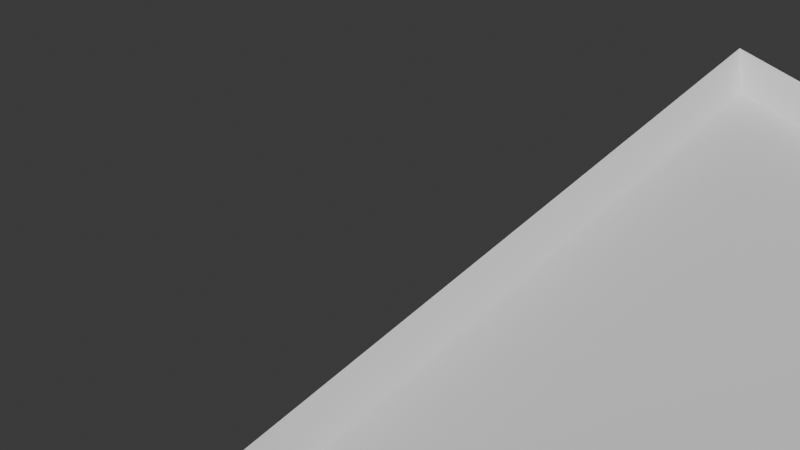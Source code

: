 # Source: yberpunk1.blend  (saved by Blender 4.0.36; exported with 4.5.12 LTS)
import bpy
from mathutils import Matrix  # noqa: F401  (used for matrix-valued properties, if any)

bpy.ops.wm.read_factory_settings(use_empty=True)
scene = bpy.context.scene
scene.name = 'Scene'

# ---- collections
col_collection = bpy.data.collections.new('Collection'); scene.collection.children.link(col_collection)

# ---- world
world_world = bpy.data.worlds.new('World'); scene.world = world_world
world_world.use_nodes = True; world_world.node_tree.nodes.clear()
_N = world_world.node_tree.nodes; _L = world_world.node_tree.links
n0 = _N.new('ShaderNodeOutputWorld'); n0.name = 'World Output'; n0.location = (300, 300)
n1 = _N.new('ShaderNodeBackground'); n1.name = 'Background'; n1.location = (10, 300)
n1.inputs[0].default_value = (0.05088, 0.05088, 0.05088, 1.0)
_L.new(n1.outputs[0], n0.inputs[0])
n0.is_active_output = True
world_world.color = (0.05088, 0.05088, 0.05088)
world_world.use_sun_shadow = False
world_world.sun_shadow_jitter_overblur = 0.0

# ---- cameras
cam_camera_001 = bpy.data.cameras.new('Camera.001')

# ---- meshes
me_plane = bpy.data.meshes.new('Plane')
me_plane.from_pydata([(-1.0, -1.0, 0.0), (1.0, -1.0, 0.0), (-1.0, 1.0, 0.0), (1.0, 1.0, 0.0), (-1.0, -1.0, 0.06302), (1.0, -1.0, 0.06302), (-1.0, 1.0, 0.06302), (1.0, 1.0, 0.06302), (-1.0, 1.138, 1.164e-10), (1.0, 1.138, 1.164e-10), (-1.0, 1.138, 0.06302), (1.0, 1.138, 0.06302)], [], [(0, 2, 3, 1), (4, 5, 7, 6), (7, 3, 9, 11), (0, 1, 5, 4), (1, 3, 7, 5), (2, 0, 4, 6), (9, 8, 10, 11), (6, 7, 11, 10), (3, 2, 8, 9), (2, 6, 10, 8)])
_uv = me_plane.uv_layers.new(name='UVMap')
_uv.uv.foreach_set('vector', [0.0, 0.0, 0.0, 1.0, 1.0, 1.0, 1.0, 0.0, 0.0, 0.0, 1.0, 0.0, 1.0, 1.0, 0.0, 1.0, 1.0, 1.0, 1.0, 1.0, 1.0, 1.0, 1.0, 1.0, 0.0, 0.0, 1.0, 0.0, 1.0, 0.0, 0.0, 0.0, 1.0, 0.0, 1.0, 1.0, 1.0, 1.0, 1.0, 0.0, 0.0, 1.0, 0.0, 0.0, 0.0, 0.0, 0.0, 1.0, 1.0, 1.0, 0.0, 1.0, 0.0, 1.0, 1.0, 1.0, 0.0, 1.0, 1.0, 1.0, 1.0, 1.0, 0.0, 1.0, 1.0, 1.0, 0.0, 1.0, 0.0, 1.0, 1.0, 1.0, 0.0, 1.0, 0.0, 1.0, 0.0, 1.0, 0.0, 1.0])
me_plane.update()
me_cube_001 = bpy.data.meshes.new('Cube.001')
me_cube_001.from_pydata([(-1.0, -1.0, -1.0), (-1.007, -0.986, 0.9431), (-1.183, 3.53, -0.8696), (-1.199, 3.501, 0.9741), (0.9764, -0.4138, -0.9772), (0.9861, -0.417, 0.3754), (0.8172, 3.53, -0.8696), (0.8415, 3.514, 0.9897), (0.8172, 3.513, 2.631), (1.001, -0.9791, 2.566), (-1.05, -0.9933, 2.54), (-1.183, 3.513, 2.631), (-1.43, -1.163, 2.995), (-1.512, 3.8, 3.071), (1.407, -1.356, 2.864), (1.158, 3.775, 2.921), (1.061, 3.822, 2.607), (1.386, -1.357, 2.57), (-1.399, -1.077, 2.633), (-1.577, 3.859, 2.747), (-1.556, -1.111, 3.323), (-1.638, 3.852, 3.399), (1.032, 3.826, 3.249), (1.218, -1.225, 3.384), (1.268, -1.323, 3.211), (1.081, 3.818, 3.268), (-1.532, -1.137, 3.407), (1.366, -1.321, 3.276), (-1.091, 1.261, -0.9349), (-1.102, 1.261, 0.9656), (0.9325, 0.6748, -0.9459), (0.9438, 0.6839, 0.3867), (-1.116, 1.256, 2.585), (0.9091, 1.263, 2.598), (-1.488, 1.387, 2.689), (1.224, 1.229, 2.588), (0.925, 1.274, 0.9807), (1.014, -1.005, 0.9573), (1.0, -1.0, -1.0), (0.9088, 1.261, -0.9349), (0.7736, -0.2706, -0.8198), (0.7808, -0.2731, 0.2271), (0.7415, 0.5166, -0.7971), (0.7505, 0.5237, 0.2353), (0.7783, -0.4216, -0.9756), (0.7344, 0.667, -0.9443), (0.7457, 0.6761, 0.3883), (0.788, -0.4248, 0.377), (0.9085, 2.064, 1.302), (0.8486, 2.76, 1.308), (0.8321, 2.759, 2.307), (0.9006, 2.061, 2.284), (0.9998, -0.2367, 1.28), (0.9351, 0.4718, 1.297), (0.9247, 0.469, 2.274), (0.9926, -0.2301, 2.25), (-0.2912, -0.9845, 1.275), (0.5939, -1.002, 1.285), (0.5888, -0.9806, 2.232), (-0.3076, -0.9955, 2.215), (0.759, 2.05, 1.3), (0.6992, 2.746, 1.306), (0.6826, 2.746, 2.305), (0.7511, 2.048, 2.282), (0.8504, -0.2507, 1.279), (0.7857, 0.4578, 1.296), (0.7752, 0.4549, 2.273), (0.8432, -0.2442, 2.249), (-0.291, -0.8344, 1.274), (0.5941, -0.8524, 1.284), (0.589, -0.8305, 2.231), (-0.3074, -0.8455, 2.214), (-0.1661, -0.8339, 1.403), (0.4664, -0.8514, 1.409), (0.4626, -0.831, 2.102), (-0.1781, -0.8464, 2.089), (0.7458, 2.177, 1.428), (0.7092, 2.619, 1.432), (0.6959, 2.619, 2.174), (0.741, 2.175, 2.159), (0.8373, -0.1234, 1.409), (0.7965, 0.3309, 1.42), (0.7883, 0.3288, 2.141), (0.8325, -0.1184, 2.126)], [(14, 23)], [(28, 29, 3, 2), (2, 3, 7, 6), (31, 5, 47, 46), (38, 37, 1, 0), (8, 11, 19, 16), (32, 10, 18, 34), (10, 9, 17, 18), (33, 8, 16, 35), (7, 3, 11, 8), (50, 51, 63, 62), (29, 1, 10, 32), (56, 57, 69, 68), (17, 35, 16, 15, 14), (15, 13, 12, 14), (19, 34, 18, 12, 13), (18, 17, 14, 12), (16, 19, 13, 15), (15, 13, 21, 22), (13, 12, 20, 21), (15, 14, 24, 25), (12, 14, 27, 26), (55, 52, 64, 67), (3, 29, 32, 11), (9, 33, 35, 17), (11, 32, 34, 19), (6, 7, 36, 39), (0, 1, 29, 28), (5, 31, 36, 37), (4, 5, 37, 38), (31, 30, 39, 36), (42, 43, 41, 40), (5, 4, 44, 47), (4, 30, 45, 44), (30, 31, 46, 45), (42, 40, 44, 45), (41, 43, 46, 47), (40, 41, 47, 44), (43, 42, 45, 46), (36, 7, 49, 48), (7, 8, 50, 49), (8, 33, 51, 50), (33, 36, 48, 51), (37, 36, 53, 52), (36, 33, 54, 53), (33, 9, 55, 54), (9, 37, 52, 55), (1, 37, 57, 56), (37, 9, 58, 57), (9, 10, 59, 58), (10, 1, 56, 59), (72, 73, 74, 75), (76, 77, 78, 79), (80, 81, 82, 83), (53, 54, 66, 65), (59, 56, 68, 71), (48, 49, 61, 60), (54, 55, 67, 66), (57, 58, 70, 69), (51, 48, 60, 63), (52, 53, 65, 64), (58, 59, 71, 70), (49, 50, 62, 61), (68, 69, 73, 72), (69, 70, 74, 73), (70, 71, 75, 74), (71, 68, 72, 75), (60, 61, 77, 76), (61, 62, 78, 77), (62, 63, 79, 78), (63, 60, 76, 79), (64, 65, 81, 80), (65, 66, 82, 81), (66, 67, 83, 82), (67, 64, 80, 83)])
_uv = me_cube_001.uv_layers.new(name='UVMap')
_uv.uv.foreach_set('vector', [0.375, 0.1248, 0.625, 0.1248, 0.625, 0.25, 0.375, 0.25, 0.375, 0.25, 0.625, 0.25, 0.625, 0.5, 0.375, 0.5, 0.5495, 0.6571, 0.5502, 0.7181, 0.5502, 0.7181, 0.5495, 0.6571, 0.375, 0.75, 0.625, 0.75, 0.625, 1.0, 0.375, 1.0, 0.625, 0.5, 0.625, 0.25, 0.625, 0.25, 0.625, 0.5, 0.625, 0.1248, 0.625, 0.0, 0.625, 0.0, 0.625, 0.1248, 0.625, 1.0, 0.625, 0.75, 0.625, 0.75, 0.625, 1.0, 0.625, 0.6252, 0.625, 0.5, 0.625, 0.5, 0.625, 0.6252, 0.625, 0.5, 0.625, 0.25, 0.625, 0.25, 0.625, 0.5, 0.625, 0.5193, 0.625, 0.6059, 0.625, 0.6059, 0.625, 0.5193, 0.625, 0.1248, 0.625, 0.0, 0.625, 0.0, 0.625, 0.1248, 0.625, 0.9594, 0.625, 0.7906, 0.625, 0.7906, 0.625, 0.9594, 0.625, 0.75, 0.625, 0.6252, 0.625, 0.5, 0.625, 0.5, 0.625, 0.75, 0.625, 0.5, 0.875, 0.5, 0.875, 0.75, 0.625, 0.75, 0.625, 0.25, 0.625, 0.1248, 0.625, 0.0, 0.625, 0.0, 0.625, 0.25, 0.625, 1.0, 0.625, 0.75, 0.625, 0.75, 0.625, 1.0, 0.625, 0.5, 0.625, 0.25, 0.625, 0.25, 0.625, 0.5, 0.625, 0.5, 0.875, 0.5, 0.875, 0.5, 0.625, 0.5, 0.875, 0.5, 0.875, 0.75, 0.875, 0.75, 0.875, 0.5, 0.625, 0.5, 0.625, 0.75, 0.625, 0.75, 0.625, 0.5, 0.875, 0.75, 0.625, 0.75, 0.625, 0.75, 0.875, 0.75, 0.625, 0.7308, 0.625, 0.7309, 0.625, 0.7309, 0.625, 0.7308, 0.625, 0.25, 0.625, 0.1248, 0.625, 0.1248, 0.625, 0.25, 0.625, 0.75, 0.625, 0.6252, 0.625, 0.6252, 0.625, 0.75, 0.625, 0.25, 0.625, 0.1248, 0.625, 0.1248, 0.625, 0.25, 0.375, 0.5, 0.625, 0.5, 0.625, 0.6252, 0.375, 0.6252, 0.375, 0.0, 0.625, 0.0, 0.625, 0.1248, 0.375, 0.1248, 0.5502, 0.7181, 0.5495, 0.6571, 0.625, 0.6252, 0.625, 0.75, 0.375, 0.7179, 0.5502, 0.7181, 0.625, 0.75, 0.375, 0.75, 0.5495, 0.6571, 0.375, 0.6573, 0.375, 0.6252, 0.625, 0.6252, 0.3948, 0.6657, 0.5298, 0.6655, 0.5304, 0.7097, 0.3947, 0.7095, 0.5502, 0.7181, 0.375, 0.7179, 0.375, 0.7179, 0.5502, 0.7181, 0.0, 0.0, 0.0, 0.0, 0.0, 0.0, 0.0, 0.0, 0.375, 0.6573, 0.5495, 0.6571, 0.5495, 0.6571, 0.375, 0.6573, 0.3948, 0.6657, 0.3947, 0.7095, 0.375, 0.7179, 0.375, 0.6573, 0.5304, 0.7097, 0.5298, 0.6655, 0.5495, 0.6571, 0.5502, 0.7181, 0.3947, 0.7095, 0.5304, 0.7097, 0.5502, 0.7181, 0.375, 0.7179, 0.5298, 0.6655, 0.3948, 0.6657, 0.375, 0.6573, 0.5495, 0.6571, 0.625, 0.6252, 0.625, 0.5, 0.625, 0.5194, 0.625, 0.6059, 0.625, 0.5, 0.625, 0.5, 0.625, 0.5193, 0.625, 0.5194, 0.625, 0.5, 0.625, 0.6252, 0.625, 0.6059, 0.625, 0.5193, 0.625, 0.6252, 0.625, 0.6252, 0.625, 0.6059, 0.625, 0.6059, 0.625, 0.75, 0.625, 0.6252, 0.625, 0.6443, 0.625, 0.7309, 0.625, 0.6252, 0.625, 0.6252, 0.625, 0.6444, 0.625, 0.6443, 0.625, 0.6252, 0.625, 0.75, 0.625, 0.7308, 0.625, 0.6444, 0.625, 0.75, 0.625, 0.75, 0.625, 0.7309, 0.625, 0.7308, 0.625, 1.0, 0.625, 0.75, 0.625, 0.7906, 0.625, 0.9594, 0.625, 0.75, 0.625, 0.75, 0.625, 0.7903, 0.625, 0.7906, 0.625, 0.75, 0.625, 1.0, 0.625, 0.9597, 0.625, 0.7903, 0.625, 1.0, 0.625, 1.0, 0.625, 0.9594, 0.625, 0.9597, 0.625, 0.9353, 0.625, 0.8147, 0.625, 0.8144, 0.625, 0.9356, 0.625, 0.5901, 0.625, 0.5351, 0.625, 0.535, 0.625, 0.5902, 0.625, 0.7154, 0.625, 0.6598, 0.625, 0.66, 0.625, 0.7152, 0.625, 0.6443, 0.625, 0.6444, 0.625, 0.6444, 0.625, 0.6443, 0.625, 0.9597, 0.625, 0.9594, 0.625, 0.9594, 0.625, 0.9597, 0.625, 0.6059, 0.625, 0.5194, 0.625, 0.5194, 0.625, 0.6059, 0.625, 0.6444, 0.625, 0.7308, 0.625, 0.7308, 0.625, 0.6444, 0.625, 0.7906, 0.625, 0.7903, 0.625, 0.7903, 0.625, 0.7906, 0.625, 0.6059, 0.625, 0.6059, 0.625, 0.6059, 0.625, 0.6059, 0.625, 0.7309, 0.625, 0.6443, 0.625, 0.6443, 0.625, 0.7309, 0.625, 0.7903, 0.625, 0.9597, 0.625, 0.9597, 0.625, 0.7903, 0.625, 0.5194, 0.625, 0.5193, 0.625, 0.5193, 0.625, 0.5194, 0.625, 0.9594, 0.625, 0.7906, 0.625, 0.8147, 0.625, 0.9353, 0.625, 0.7906, 0.625, 0.7903, 0.625, 0.8144, 0.625, 0.8147, 0.625, 0.7903, 0.625, 0.9597, 0.625, 0.9356, 0.625, 0.8144, 0.625, 0.9597, 0.625, 0.9594, 0.625, 0.9353, 0.625, 0.9356, 0.625, 0.6059, 0.625, 0.5194, 0.625, 0.5351, 0.625, 0.5901, 0.625, 0.5194, 0.625, 0.5193, 0.625, 0.535, 0.625, 0.5351, 0.625, 0.5193, 0.625, 0.6059, 0.625, 0.5902, 0.625, 0.535, 0.625, 0.6059, 0.625, 0.6059, 0.625, 0.5901, 0.625, 0.5902, 0.625, 0.7309, 0.625, 0.6443, 0.625, 0.6598, 0.625, 0.7154, 0.625, 0.6443, 0.625, 0.6444, 0.625, 0.66, 0.625, 0.6598, 0.625, 0.6444, 0.625, 0.7308, 0.625, 0.7152, 0.625, 0.66, 0.625, 0.7308, 0.625, 0.7309, 0.625, 0.7154, 0.625, 0.7152])
me_cube_001.update()
me_cube_002 = bpy.data.meshes.new('Cube.002')
me_cube_002.from_pydata([(-1.0, -1.0, -1.0), (-1.0, -1.0, 1.0), (-1.0, 1.0, -1.0), (-1.0, 1.0, 1.0), (1.0, 1.0, -1.0), (1.0, 1.0, 1.0), (0.8438, -0.919, -1.0), (0.6483, -1.0, -1.0), (0.8438, -0.919, 1.0), (0.6483, -1.0, 1.0), (1.0, -0.5753, -1.0), (0.8674, -0.8955, -1.0), (1.0, -0.5753, 1.0), (0.8674, -0.8955, 1.0), (-1.0, -1.0, -0.02497), (-1.0, 1.0, -0.02497), (1.0, 1.0, -0.02497), (0.6483, -1.0, -0.02497), (0.8438, -0.919, -0.02497), (1.0, -0.5753, -0.02497), (0.8674, -0.8955, -0.02497), (-1.0, -1.0, 1.0), (0.8438, -0.919, 1.0), (1.0, -0.5753, 1.0), (-1.0, 1.0, 1.0), (1.0, 1.0, 1.0), (0.6483, -1.0, 1.0), (0.8674, -0.8955, 1.0), (0.7988, 0.9406, 0.03446), (0.6267, -0.7924, 0.03446), (0.732, -0.7516, 0.03446), (0.8025, -0.536, 0.03446), (0.6999, -0.7836, 0.03446), (0.732, -0.7516, 1.0), (0.8025, -0.536, 0.9406), (0.7988, 0.9406, 0.9406), (0.6267, -0.7924, 0.9406), (0.6999, -0.7836, 1.0), (0.7986, 1.0, 1.0), (0.7986, 1.0, -0.02497), (0.5713, -0.8139, 1.0), (0.5713, -0.8139, -0.02497), (0.732, -0.7516, -0.02497), (0.6999, -0.7836, -0.02497), (0.8025, -0.536, -0.02497), (0.732, -0.7516, 0.9406), (0.6999, -0.7836, 0.9406), (0.8025, -0.536, 1.0), (0.7333, 0.9404, 0.03446), (0.603, -0.7314, 0.03446), (0.7868, -0.7158, 0.03446), (0.7383, -0.5233, 0.03446), (0.6635, -0.838, 0.03446), (0.7383, -0.5233, 0.9406), (0.7333, 0.9404, 0.9406), (0.603, -0.7314, 0.9406), (0.7868, -0.7158, 0.9406), (0.6635, -0.838, 0.9406), (-1.0, -1.0, 2.182), (-1.0, 1.0, 2.182), (1.0, 1.0, 2.182), (0.6483, -1.0, 2.182), (0.8438, -0.919, 2.182), (1.0, -0.5753, 2.182), (0.8674, -0.8955, 2.182), (-1.0, -1.0, 2.182), (-1.0, 1.0, 2.182), (1.0, 1.0, 2.182), (0.6483, -1.0, 2.182), (0.8438, -0.919, 2.182), (1.0, -0.5753, 2.182), (0.8674, -0.8955, 2.182), (-1.284, -1.219, 2.343), (-1.284, 1.289, 2.343), (1.224, 1.289, 2.343), (0.6824, -1.287, 2.382), (0.9964, -1.157, 2.382), (1.111, -1.043, 2.382), (1.292, -0.6046, 2.382), (-1.311, -1.311, 2.182), (-1.311, 1.311, 2.182), (1.311, 1.311, 2.182), (0.7342, -1.432, 2.182), (1.088, -1.285, 2.182), (1.432, -0.6612, 2.182), (1.233, -1.14, 2.182), (-1.211, -1.231, 2.57), (1.297, 1.277, 2.57), (0.7552, -1.299, 2.609), (1.069, -1.169, 2.609), (1.183, -1.055, 2.609), (1.365, -0.6163, 2.609), (1.384, 1.3, 2.409)], [], [(21, 1, 3, 24), (24, 3, 5, 25), (64, 63, 70, 71), (2, 4, 10, 11, 6, 7, 0), (58, 61, 68, 65), (59, 58, 65, 66), (62, 64, 71, 69), (61, 62, 69, 68), (26, 9, 1, 21), (17, 7, 6, 18), (61, 9, 8, 62), (25, 5, 12, 23), (23, 12, 13, 27), (63, 60, 67, 70), (18, 6, 11, 20), (20, 19, 44, 43), (10, 19, 20, 11), (4, 16, 19, 10), (22, 26, 40, 33), (7, 17, 14, 0), (2, 15, 16, 4), (0, 14, 15, 2), (9, 26, 22, 8), (8, 22, 27, 13), (18, 20, 43, 42), (25, 23, 47, 38), (17, 26, 21, 14), (15, 24, 25, 16), (14, 21, 24, 15), (45, 36, 55, 56), (35, 34, 53, 54), (30, 32, 52, 50), (29, 30, 50, 49), (27, 22, 33, 37), (16, 25, 38, 39), (19, 16, 39, 44), (23, 27, 37, 47), (26, 17, 41, 40), (17, 18, 42, 41), (35, 28, 39, 38), (29, 36, 40, 41), (32, 30, 42, 43), (31, 32, 43, 44), (28, 31, 44, 39), (30, 29, 41, 42), (36, 45, 33, 40), (45, 46, 37, 33), (46, 34, 47, 37), (34, 35, 38, 47), (56, 50, 52, 57), (55, 49, 50, 56), (51, 53, 57, 52), (48, 54, 53, 51), (32, 31, 51, 52), (28, 35, 54, 48), (46, 45, 56, 57), (31, 28, 48, 51), (36, 29, 49, 55), (34, 46, 57, 53), (12, 63, 64, 13), (60, 59, 66, 67), (1, 9, 61, 58), (12, 5, 60, 63), (3, 1, 58, 59), (5, 3, 59, 60), (13, 64, 62, 8), (68, 69, 83, 82), (70, 67, 81, 84), (67, 66, 80, 81), (71, 70, 84, 85), (65, 68, 82, 79), (66, 65, 79, 80), (69, 71, 85, 83), (74, 73, 72, 75, 76, 77, 78), (85, 77, 76, 83), (81, 80, 73, 74), (80, 79, 72, 73), (84, 81, 74, 78), (79, 82, 75, 72), (84, 78, 77, 85), (75, 82, 83, 76), (74, 81, 92, 87), (76, 77, 90, 89), (77, 78, 91, 90), (72, 75, 88, 86), (75, 76, 89, 88), (78, 74, 87, 91)])
_uv = me_cube_002.uv_layers.new(name='UVMap')
_uv.uv.foreach_set('vector', [0.625, 0.0, 0.625, 0.0, 0.625, 0.25, 0.625, 0.25, 0.625, 0.25, 0.625, 0.25, 0.625, 0.5, 0.625, 0.5, 0.625, 0.7535, 0.625, 0.6969, 0.625, 0.6969, 0.625, 0.7535, 0.125, 0.5, 0.375, 0.5, 0.375, 0.6969, 0.3584, 0.7369, 0.3555, 0.7399, 0.331, 0.75, 0.125, 0.75, 0.625, 1.0, 0.625, 0.794, 0.625, 0.794, 0.625, 1.0, 0.625, 0.25, 0.625, 0.0, 0.625, 0.0, 0.625, 0.25, 0.625, 0.7594, 0.625, 0.7535, 0.625, 0.7535, 0.625, 0.7594, 0.625, 0.794, 0.625, 0.7594, 0.625, 0.7594, 0.625, 0.794, 0.625, 0.794, 0.625, 0.794, 0.625, 1.0, 0.625, 1.0, 0.4969, 0.794, 0.375, 0.794, 0.375, 0.7594, 0.4969, 0.7594, 0.625, 0.794, 0.625, 0.794, 0.625, 0.7594, 0.625, 0.7594, 0.625, 0.5, 0.625, 0.5, 0.625, 0.6969, 0.625, 0.6969, 0.625, 0.6969, 0.625, 0.6969, 0.625, 0.7535, 0.625, 0.7535, 0.625, 0.6969, 0.625, 0.5, 0.625, 0.5, 0.625, 0.6969, 0.4969, 0.7594, 0.375, 0.7594, 0.375, 0.7535, 0.4969, 0.7535, 0.4969, 0.7535, 0.4969, 0.6969, 0.4969, 0.6969, 0.4969, 0.7535, 0.375, 0.6969, 0.4969, 0.6969, 0.4969, 0.7535, 0.375, 0.7535, 0.375, 0.5, 0.4969, 0.5, 0.4969, 0.6969, 0.375, 0.6969, 0.625, 0.7594, 0.625, 0.794, 0.625, 0.794, 0.625, 0.7594, 0.375, 0.794, 0.4969, 0.794, 0.4969, 1.0, 0.375, 1.0, 0.375, 0.25, 0.4969, 0.25, 0.4969, 0.5, 0.375, 0.5, 0.375, 0.0, 0.4969, 0.0, 0.4969, 0.25, 0.375, 0.25, 0.625, 0.794, 0.625, 0.794, 0.625, 0.7594, 0.625, 0.7594, 0.625, 0.7594, 0.625, 0.7594, 0.625, 0.7535, 0.625, 0.7535, 0.4969, 0.7594, 0.4969, 0.7535, 0.4969, 0.7535, 0.4969, 0.7594, 0.625, 0.5, 0.625, 0.6969, 0.625, 0.6969, 0.625, 0.5, 0.4969, 0.794, 0.625, 0.794, 0.625, 1.0, 0.4969, 1.0, 0.4969, 0.25, 0.625, 0.25, 0.625, 0.5, 0.4969, 0.5, 0.4969, 0.0, 0.625, 0.0, 0.625, 0.25, 0.4969, 0.25, 0.6176, 0.7594, 0.6176, 0.782, 0.6176, 0.782, 0.6176, 0.7594, 0.6176, 0.5076, 0.6176, 0.6969, 0.6176, 0.6969, 0.6176, 0.5076, 0.5043, 0.7594, 0.5043, 0.7535, 0.5043, 0.7535, 0.5043, 0.7594, 0.5043, 0.782, 0.5043, 0.7594, 0.5043, 0.7594, 0.5043, 0.782, 0.625, 0.7535, 0.625, 0.7594, 0.625, 0.7594, 0.625, 0.7535, 0.4969, 0.5, 0.625, 0.5, 0.625, 0.5, 0.4969, 0.5, 0.4969, 0.6969, 0.4969, 0.5, 0.4969, 0.5, 0.4969, 0.6969, 0.625, 0.6969, 0.625, 0.7535, 0.625, 0.7535, 0.625, 0.6969, 0.625, 0.794, 0.4969, 0.794, 0.4969, 0.794, 0.625, 0.794, 0.4969, 0.794, 0.4969, 0.7594, 0.4969, 0.7594, 0.4969, 0.794, 0.6176, 0.5076, 0.5043, 0.5076, 0.4969, 0.5, 0.625, 0.5, 0.5043, 0.782, 0.6176, 0.782, 0.625, 0.794, 0.4969, 0.794, 0.5043, 0.7535, 0.5043, 0.7594, 0.4969, 0.7594, 0.4969, 0.7535, 0.5043, 0.6969, 0.5043, 0.7535, 0.4969, 0.7535, 0.4969, 0.6969, 0.5043, 0.5076, 0.5043, 0.6969, 0.4969, 0.6969, 0.4969, 0.5, 0.5043, 0.7594, 0.5043, 0.782, 0.4969, 0.794, 0.4969, 0.7594, 0.6176, 0.782, 0.6176, 0.7594, 0.625, 0.7594, 0.625, 0.794, 0.6176, 0.7594, 0.6176, 0.7535, 0.625, 0.7535, 0.625, 0.7594, 0.6176, 0.7535, 0.6176, 0.6969, 0.625, 0.6969, 0.625, 0.7535, 0.6176, 0.6969, 0.6176, 0.5076, 0.625, 0.5, 0.625, 0.6969, 0.6176, 0.7594, 0.5043, 0.7594, 0.5043, 0.7535, 0.6176, 0.7535, 0.6176, 0.782, 0.5043, 0.782, 0.5043, 0.7594, 0.6176, 0.7594, 0.5043, 0.6969, 0.6176, 0.6969, 0.6176, 0.7535, 0.5043, 0.7535, 0.5043, 0.5076, 0.6176, 0.5076, 0.6176, 0.6969, 0.5043, 0.6969, 0.5043, 0.7535, 0.5043, 0.6969, 0.5043, 0.6969, 0.5043, 0.7535, 0.5043, 0.5076, 0.6176, 0.5076, 0.6176, 0.5076, 0.5043, 0.5076, 0.6176, 0.7535, 0.6176, 0.7594, 0.6176, 0.7594, 0.6176, 0.7535, 0.5043, 0.6969, 0.5043, 0.5076, 0.5043, 0.5076, 0.5043, 0.6969, 0.6176, 0.782, 0.5043, 0.782, 0.5043, 0.782, 0.6176, 0.782, 0.6176, 0.6969, 0.6176, 0.7535, 0.6176, 0.7535, 0.6176, 0.6969, 0.625, 0.6969, 0.625, 0.6969, 0.625, 0.7535, 0.625, 0.7535, 0.625, 0.5, 0.625, 0.25, 0.625, 0.25, 0.625, 0.5, 0.625, 1.0, 0.625, 0.794, 0.625, 0.794, 0.625, 1.0, 0.625, 0.6969, 0.625, 0.5, 0.625, 0.5, 0.625, 0.6969, 0.625, 0.25, 0.625, 0.0, 0.625, 0.0, 0.625, 0.25, 0.625, 0.5, 0.625, 0.25, 0.625, 0.25, 0.625, 0.5, 0.625, 0.7535, 0.625, 0.7535, 0.625, 0.7594, 0.625, 0.7594, 0.625, 0.794, 0.625, 0.7594, 0.625, 0.7594, 0.625, 0.794, 0.625, 0.6969, 0.625, 0.5, 0.625, 0.5, 0.625, 0.6969, 0.625, 0.5, 0.625, 0.25, 0.625, 0.25, 0.625, 0.5, 0.625, 0.7535, 0.625, 0.6969, 0.625, 0.6969, 0.625, 0.7535, 0.625, 1.0, 0.625, 0.794, 0.625, 0.794, 0.625, 1.0, 0.625, 0.25, 0.625, 0.0, 0.625, 0.0, 0.625, 0.25, 0.625, 0.7594, 0.625, 0.7535, 0.625, 0.7535, 0.625, 0.7594, 0.625, 0.5, 0.875, 0.5, 0.875, 0.75, 0.669, 0.75, 0.6445, 0.7399, 0.6416, 0.7369, 0.625, 0.6969, 0.625, 0.7535, 0.625, 0.7535, 0.625, 0.7594, 0.625, 0.7594, 0.625, 0.5, 0.625, 0.25, 0.625, 0.25, 0.625, 0.5, 0.625, 0.25, 0.625, 0.0, 0.625, 0.0, 0.625, 0.25, 0.625, 0.6969, 0.625, 0.5, 0.625, 0.5, 0.625, 0.6969, 0.625, 1.0, 0.625, 0.794, 0.625, 0.794, 0.625, 1.0, 0.625, 0.6969, 0.625, 0.6969, 0.625, 0.7535, 0.625, 0.7535, 0.625, 0.794, 0.625, 0.794, 0.625, 0.7594, 0.625, 0.7594, 0.625, 0.5, 0.625, 0.5, 0.625, 0.5, 0.625, 0.5, 0.6445, 0.7399, 0.6416, 0.7369, 0.6416, 0.7369, 0.6445, 0.7399, 0.6416, 0.7369, 0.625, 0.6969, 0.625, 0.6969, 0.6416, 0.7369, 0.875, 0.75, 0.669, 0.75, 0.669, 0.75, 0.875, 0.75, 0.669, 0.75, 0.6445, 0.7399, 0.6445, 0.7399, 0.669, 0.75, 0.625, 0.6969, 0.625, 0.5, 0.625, 0.5, 0.625, 0.6969])
me_cube_002.update()
me_cube_003 = bpy.data.meshes.new('Cube.003')
me_cube_003.from_pydata([(-0.4752, -0.8553, -0.9846), (-0.4598, -0.8667, 1.021), (-1.0, 1.0, -1.0), (-1.0, 1.0, 1.0), (1.0, -1.0, -1.0), (1.0, -1.0, 1.0), (1.0, 1.0, -1.0), (1.0, 1.0, 1.0), (-3.731, -1.0, -1.0), (-3.731, -1.0, 1.0), (-3.731, 1.0, -1.0), (-3.731, 1.0, 1.0), (-1.0, 1.0, 2.672), (1.0, -1.0, 2.672), (1.0, 1.0, 2.672), (-3.731, -1.0, 2.672), (-3.731, 1.0, 2.672), (-1.0, -1.0, 5.01), (-1.0, 1.0, 5.01), (1.0, -1.0, 5.01), (1.0, 1.0, 5.01), (-3.731, -1.0, 5.01), (-3.731, 1.0, 5.01), (-0.3762, -1.899, 1.325), (0.7276, -2.007, 1.419), (-3.262, -2.038, 1.42), (-0.379, -1.898, 2.466), (0.7276, -2.007, 2.348), (-3.262, -2.038, 2.348), (-0.9024, -2.043, 5.054), (1.098, -2.043, 5.054), (-3.634, -2.043, 5.054), (-3.731, 1.0, 4.674), (-1.0, 1.0, 4.674), (1.0, -1.0, 4.674), (1.0, 1.0, 4.674), (-3.731, -1.0, 4.674), (1.098, -2.043, 4.718), (-0.3776, -1.898, 4.734), (-3.634, -2.043, 4.718), (-1.0, 1.347, 5.01), (1.347, -0.9836, 5.01), (1.246, 1.246, 5.01), (-4.078, -1.016, 5.01), (-3.977, 1.246, 5.01), (-0.9024, -2.39, 5.054), (1.351, -2.281, 5.054), (-3.865, -2.303, 5.054), (-3.977, 1.246, 4.674), (-1.0, 1.347, 4.674), (1.347, -0.984, 4.674), (1.246, 1.246, 4.674), (-4.078, -1.016, 4.674), (1.358, -2.273, 4.718), (-0.9024, -2.39, 4.718), (-3.871, -2.297, 4.718), (-2.379, 1.0, 1.0), (-2.198, -0.9768, 0.9995), (-2.198, -0.9768, -1.001), (-2.379, 1.0, -1.0), (-2.379, 1.0, 2.672), (-2.379, 1.0, 5.01), (-2.379, -1.0, 5.01), (-2.163, -2.022, 1.325), (-2.16, -2.022, 2.466), (-2.281, -2.043, 5.054), (-2.162, -2.022, 4.734), (-2.379, 1.0, 4.674), (-2.503, 1.296, 5.01), (-2.398, -2.346, 5.054), (-2.401, -2.343, 4.718), (-2.503, 1.296, 4.674), (-1.858, -2.001, 3.011), (-0.6807, -1.919, 3.01), (-0.6807, -1.919, 4.455), (-1.858, -2.001, 4.455), (-0.03987, -1.932, 3.007), (0.7598, -2.01, 2.998), (0.7598, -2.01, 4.443), (-0.03987, -1.932, 4.451), (-3.293, -2.038, 2.998), (-2.502, -2.027, 3.007), (-2.502, -2.027, 4.451), (-3.293, -2.038, 4.443), (-1.667, -1.988, 3.202), (-0.8718, -1.933, 3.202), (-0.8718, -1.933, 4.263), (-1.667, -1.988, 4.263), (0.1508, -1.95, 3.196), (0.5692, -1.991, 3.192), (0.5692, -1.991, 4.253), (0.1508, -1.95, 4.257), (-3.102, -2.035, 3.192), (-2.694, -2.03, 3.196), (-2.694, -2.03, 4.258), (-3.102, -2.035, 4.253), (-1.682, -1.781, 3.202), (-0.8861, -1.726, 3.202), (-0.8861, -1.726, 4.263), (-1.682, -1.781, 4.263), (0.171, -1.744, 3.196), (0.5894, -1.785, 3.192), (0.5894, -1.785, 4.253), (0.171, -1.744, 4.257), (-3.105, -1.829, 3.192), (-2.697, -1.823, 3.196), (-2.697, -1.823, 4.258), (-3.105, -1.829, 4.253), (-1.607, -1.776, 3.277), (-0.9608, -1.731, 3.277), (-0.9608, -1.731, 4.188), (-1.607, -1.776, 4.189), (0.2455, -1.752, 3.27), (0.5148, -1.778, 3.268), (0.5148, -1.778, 4.179), (0.2455, -1.752, 4.182), (-3.03, -1.828, 3.268), (-2.771, -1.824, 3.271), (-2.771, -1.824, 4.182), (-3.03, -1.828, 4.179), (1.098, -2.043, 1.044), (-0.3776, -1.898, 1.059), (-2.162, -2.022, 1.06), (1.098, -2.043, 2.716), (-0.3776, -1.898, 2.731), (-2.162, -2.022, 2.732), (-3.634, -2.043, 1.044), (-3.634, -2.043, 2.716), (0.8335, -2.017, 1.312), (-0.3756, -1.899, 1.431), (-2.164, -2.022, 1.431), (0.8335, -2.017, 2.453), (-0.3796, -1.898, 2.359), (-2.16, -2.022, 2.36), (-3.369, -2.039, 1.312), (-3.369, -2.039, 2.453), (0.7315, -1.541, 1.419), (-3.258, -1.572, 1.42), (0.7315, -1.541, 2.348), (-3.258, -1.572, 2.348), (-0.3717, -1.433, 1.431), (-2.16, -1.556, 1.431), (-0.3757, -1.432, 2.359), (-2.156, -1.556, 2.36)], [], [(7, 3, 12, 14), (2, 3, 7, 6), (6, 7, 5, 4), (4, 5, 1, 0), (2, 6, 4, 0), (56, 11, 16, 60), (8, 9, 11, 10), (59, 58, 8, 10), (56, 59, 10, 11), (58, 57, 9, 8), (57, 1, 121, 122), (65, 31, 47, 69), (11, 9, 15, 16), (5, 7, 14, 13), (5, 13, 123, 120), (36, 15, 127, 39), (62, 61, 22, 21), (20, 18, 17, 19), (61, 18, 40, 68), (62, 21, 31, 65), (36, 39, 55, 52), (19, 30, 46, 41), (30, 29, 45, 46), (24, 27, 138, 136), (133, 28, 139, 143), (21, 22, 44, 43), (19, 17, 29, 30), (1, 5, 120, 121), (35, 33, 49, 51), (15, 9, 126, 127), (13, 34, 37, 123), (90, 91, 103, 102), (84, 85, 97, 96), (13, 14, 35, 34), (16, 15, 36, 32), (14, 12, 33, 35), (32, 36, 52, 48), (60, 16, 32, 67), (71, 48, 44, 68), (51, 49, 40, 42), (48, 52, 43, 44), (50, 51, 42, 41), (54, 53, 46, 45), (70, 54, 45, 69), (50, 41, 46, 53), (43, 52, 55, 47), (67, 32, 48, 71), (37, 34, 50, 53), (66, 38, 54, 70), (18, 20, 42, 40), (38, 37, 53, 54), (31, 21, 43, 47), (20, 19, 41, 42), (34, 35, 51, 50), (39, 66, 70, 55), (33, 67, 71, 49), (55, 70, 69, 47), (49, 71, 68, 40), (12, 60, 67, 33), (95, 92, 104, 107), (129, 24, 136, 140), (17, 62, 65, 29), (22, 61, 68, 44), (17, 18, 61, 62), (29, 65, 69, 45), (9, 57, 122, 126), (0, 1, 57, 58), (3, 2, 59, 56), (2, 0, 58, 59), (3, 56, 60, 12), (125, 124, 73, 72), (124, 38, 74, 73), (38, 66, 75, 74), (66, 125, 72, 75), (124, 123, 77, 76), (123, 37, 78, 77), (37, 38, 79, 78), (38, 124, 76, 79), (127, 125, 81, 80), (125, 66, 82, 81), (66, 39, 83, 82), (39, 127, 80, 83), (72, 73, 85, 84), (73, 74, 86, 85), (74, 75, 87, 86), (75, 72, 84, 87), (76, 77, 89, 88), (77, 78, 90, 89), (78, 79, 91, 90), (79, 76, 88, 91), (80, 81, 93, 92), (81, 82, 94, 93), (82, 83, 95, 94), (83, 80, 92, 95), (108, 109, 110, 111), (112, 113, 114, 115), (116, 117, 118, 119), (93, 94, 106, 105), (87, 84, 96, 99), (88, 89, 101, 100), (94, 95, 107, 106), (85, 86, 98, 97), (91, 88, 100, 103), (92, 93, 105, 104), (86, 87, 99, 98), (89, 90, 102, 101), (96, 97, 109, 108), (97, 98, 110, 109), (98, 99, 111, 110), (99, 96, 108, 111), (100, 101, 113, 112), (101, 102, 114, 113), (102, 103, 115, 114), (103, 100, 112, 115), (104, 105, 117, 116), (105, 106, 118, 117), (106, 107, 119, 118), (107, 104, 116, 119), (128, 23, 121, 120), (23, 63, 122, 121), (26, 131, 123, 124), (64, 26, 124, 125), (134, 135, 127, 126), (131, 128, 120, 123), (63, 134, 126, 122), (135, 64, 125, 127), (24, 129, 23, 128), (129, 130, 63, 23), (132, 27, 131, 26), (133, 132, 26, 64), (25, 28, 135, 134), (27, 24, 128, 131), (130, 25, 134, 63), (28, 133, 64, 135), (141, 140, 142, 143), (140, 136, 138, 142), (137, 141, 143, 139), (132, 133, 143, 142), (130, 129, 140, 141), (25, 130, 141, 137), (28, 25, 137, 139), (27, 132, 142, 138)])
_uv = me_cube_003.uv_layers.new(name='UVMap')
_uv.uv.foreach_set('vector', [0.625, 0.5, 0.625, 0.25, 0.625, 0.25, 0.625, 0.5, 0.375, 0.25, 0.625, 0.25, 0.625, 0.5, 0.375, 0.5, 0.375, 0.5, 0.625, 0.5, 0.625, 0.75, 0.375, 0.75, 0.375, 0.75, 0.625, 0.75, 0.625, 1.0, 0.375, 1.0, 0.125, 0.5, 0.375, 0.5, 0.375, 0.75, 0.125, 0.75, 0.625, 0.25, 0.625, 0.25, 0.625, 0.25, 0.625, 0.25, 0.375, 0.0, 0.625, 0.0, 0.625, 0.25, 0.375, 0.25, 0.125, 0.5, 0.125, 0.75, 0.125, 0.75, 0.125, 0.5, 0.625, 0.25, 0.375, 0.25, 0.375, 0.25, 0.625, 0.25, 0.375, 1.0, 0.625, 1.0, 0.625, 1.0, 0.375, 1.0, 0.625, 1.0, 0.625, 1.0, 0.625, 1.0, 0.625, 1.0, 0.875, 0.75, 0.875, 0.75, 0.875, 0.75, 0.875, 0.75, 0.625, 0.25, 0.625, 0.0, 0.625, 0.0, 0.625, 0.25, 0.625, 0.75, 0.625, 0.5, 0.625, 0.5, 0.625, 0.75, 0.625, 0.75, 0.625, 0.75, 0.625, 0.75, 0.625, 0.75, 0.625, 0.0, 0.625, 0.0, 0.625, 0.0, 0.625, 0.0, 0.875, 0.75, 0.875, 0.5, 0.875, 0.5, 0.875, 0.75, 0.625, 0.5, 0.875, 0.5, 0.875, 0.75, 0.625, 0.75, 0.875, 0.5, 0.875, 0.5, 0.875, 0.5, 0.875, 0.5, 0.875, 0.75, 0.875, 0.75, 0.875, 0.75, 0.875, 0.75, 0.625, 0.0, 0.625, 0.0, 0.625, 0.0, 0.625, 0.0, 0.625, 0.75, 0.625, 0.75, 0.625, 0.75, 0.625, 0.75, 0.625, 0.75, 0.875, 0.75, 0.875, 0.75, 0.625, 0.75, 0.625, 0.8127, 0.625, 0.8127, 0.625, 0.8127, 0.625, 0.8127, 0.625, 1.0, 0.625, 1.0, 0.625, 1.0, 0.625, 1.0, 0.875, 0.75, 0.875, 0.5, 0.875, 0.5, 0.875, 0.75, 0.625, 0.75, 0.875, 0.75, 0.875, 0.75, 0.625, 0.75, 0.625, 1.0, 0.625, 0.75, 0.625, 0.75, 0.625, 1.0, 0.625, 0.5, 0.625, 0.25, 0.625, 0.25, 0.625, 0.5, 0.625, 0.0, 0.625, 0.0, 0.625, 0.0, 0.625, 0.0, 0.625, 0.75, 0.625, 0.75, 0.625, 0.75, 0.625, 0.75, 0.625, 0.8462, 0.625, 0.9038, 0.625, 0.9038, 0.625, 0.8462, 0.625, 1.0, 0.625, 1.0, 0.625, 1.0, 0.625, 1.0, 0.625, 0.75, 0.625, 0.5, 0.625, 0.5, 0.625, 0.75, 0.625, 0.25, 0.625, 0.0, 0.625, 0.0, 0.625, 0.25, 0.625, 0.5, 0.625, 0.25, 0.625, 0.25, 0.625, 0.5, 0.625, 0.25, 0.625, 0.0, 0.625, 0.0, 0.625, 0.25, 0.625, 0.25, 0.625, 0.25, 0.625, 0.25, 0.625, 0.25, 0.625, 0.25, 0.625, 0.25, 0.625, 0.25, 0.625, 0.25, 0.625, 0.5, 0.625, 0.25, 0.625, 0.25, 0.625, 0.5, 0.625, 0.25, 0.625, 0.0, 0.625, 0.0, 0.625, 0.25, 0.625, 0.75, 0.625, 0.5, 0.625, 0.5, 0.625, 0.75, 0.625, 1.0, 0.625, 0.75, 0.625, 0.75, 0.625, 1.0, 0.625, 1.0, 0.625, 1.0, 0.625, 1.0, 0.625, 1.0, 0.625, 0.75, 0.625, 0.75, 0.625, 0.75, 0.625, 0.75, 0.625, 0.0, 0.625, 0.0, 0.625, 0.0, 0.625, 0.0, 0.625, 0.25, 0.625, 0.25, 0.625, 0.25, 0.625, 0.25, 0.625, 0.75, 0.625, 0.75, 0.625, 0.75, 0.625, 0.75, 0.625, 1.0, 0.625, 1.0, 0.625, 1.0, 0.625, 1.0, 0.875, 0.5, 0.625, 0.5, 0.625, 0.5, 0.875, 0.5, 0.625, 1.0, 0.625, 0.75, 0.625, 0.75, 0.625, 1.0, 0.875, 0.75, 0.875, 0.75, 0.875, 0.75, 0.875, 0.75, 0.625, 0.5, 0.625, 0.75, 0.625, 0.75, 0.625, 0.5, 0.625, 0.75, 0.625, 0.5, 0.625, 0.5, 0.625, 0.75, 0.625, 1.0, 0.625, 1.0, 0.625, 1.0, 0.625, 1.0, 0.625, 0.25, 0.625, 0.25, 0.625, 0.25, 0.625, 0.25, 0.625, 1.0, 0.625, 1.0, 0.625, 1.0, 0.625, 1.0, 0.625, 0.25, 0.625, 0.25, 0.625, 0.25, 0.625, 0.25, 0.625, 0.25, 0.625, 0.25, 0.625, 0.25, 0.625, 0.25, 0.625, 1.0, 0.625, 1.0, 0.625, 1.0, 0.625, 1.0, 0.625, 1.0, 0.625, 0.8127, 0.625, 0.8127, 0.625, 1.0, 0.875, 0.75, 0.875, 0.75, 0.875, 0.75, 0.875, 0.75, 0.875, 0.5, 0.875, 0.5, 0.875, 0.5, 0.875, 0.5, 0.875, 0.75, 0.875, 0.5, 0.875, 0.5, 0.875, 0.75, 0.875, 0.75, 0.875, 0.75, 0.875, 0.75, 0.875, 0.75, 0.625, 1.0, 0.625, 1.0, 0.625, 1.0, 0.625, 1.0, 0.375, 1.0, 0.625, 1.0, 0.625, 1.0, 0.375, 1.0, 0.625, 0.25, 0.375, 0.25, 0.375, 0.25, 0.625, 0.25, 0.125, 0.5, 0.125, 0.75, 0.125, 0.75, 0.125, 0.5, 0.625, 0.25, 0.625, 0.25, 0.625, 0.25, 0.625, 0.25, 0.625, 1.0, 0.625, 1.0, 0.625, 1.0, 0.625, 1.0, 0.625, 1.0, 0.625, 1.0, 0.625, 1.0, 0.625, 1.0, 0.625, 1.0, 0.625, 1.0, 0.625, 1.0, 0.625, 1.0, 0.625, 1.0, 0.625, 1.0, 0.625, 1.0, 0.625, 1.0, 0.625, 1.0, 0.625, 0.75, 0.625, 0.82, 0.625, 0.93, 0.625, 0.75, 0.625, 0.75, 0.625, 0.82, 0.625, 0.82, 0.625, 0.75, 0.625, 1.0, 0.625, 0.93, 0.625, 0.82, 0.625, 1.0, 0.625, 1.0, 0.625, 0.93, 0.625, 0.93, 0.625, 1.0, 0.625, 1.0, 0.625, 1.0, 0.625, 1.0, 0.625, 1.0, 0.625, 1.0, 0.625, 1.0, 0.625, 1.0, 0.625, 1.0, 0.625, 1.0, 0.625, 1.0, 0.625, 1.0, 0.625, 1.0, 0.625, 1.0, 0.625, 1.0, 0.625, 1.0, 0.625, 1.0, 0.625, 1.0, 0.625, 1.0, 0.625, 1.0, 0.625, 1.0, 0.625, 1.0, 0.625, 1.0, 0.625, 1.0, 0.625, 1.0, 0.625, 1.0, 0.625, 1.0, 0.625, 1.0, 0.625, 1.0, 0.625, 1.0, 0.625, 1.0, 0.625, 1.0, 0.625, 0.93, 0.625, 0.82, 0.625, 0.8462, 0.625, 0.9038, 0.625, 0.82, 0.625, 0.82, 0.625, 0.8462, 0.625, 0.8462, 0.625, 0.82, 0.625, 0.93, 0.625, 0.9038, 0.625, 0.8462, 0.625, 0.93, 0.625, 0.93, 0.625, 0.9038, 0.625, 0.9038, 0.625, 1.0, 0.625, 1.0, 0.625, 1.0, 0.625, 1.0, 0.625, 1.0, 0.625, 1.0, 0.625, 1.0, 0.625, 1.0, 0.625, 1.0, 0.625, 1.0, 0.625, 1.0, 0.625, 1.0, 0.625, 1.0, 0.625, 1.0, 0.625, 1.0, 0.625, 1.0, 0.625, 1.0, 0.625, 1.0, 0.625, 1.0, 0.625, 1.0, 0.625, 0.8935, 0.625, 0.8565, 0.625, 0.8565, 0.625, 0.8935, 0.625, 1.0, 0.625, 1.0, 0.625, 1.0, 0.625, 1.0, 0.625, 1.0, 0.625, 1.0, 0.625, 1.0, 0.625, 1.0, 0.625, 1.0, 0.625, 1.0, 0.625, 1.0, 0.625, 1.0, 0.625, 0.9038, 0.625, 0.8462, 0.625, 0.8462, 0.625, 0.9038, 0.625, 1.0, 0.625, 1.0, 0.625, 1.0, 0.625, 1.0, 0.625, 1.0, 0.625, 1.0, 0.625, 1.0, 0.625, 1.0, 0.625, 0.9038, 0.625, 0.9038, 0.625, 0.9038, 0.625, 0.9038, 0.625, 1.0, 0.625, 1.0, 0.625, 1.0, 0.625, 1.0, 0.625, 1.0, 0.625, 1.0, 0.625, 1.0, 0.625, 1.0, 0.625, 0.8462, 0.625, 0.8462, 0.625, 0.8462, 0.625, 0.8462, 0.625, 1.0, 0.625, 1.0, 0.625, 1.0, 0.625, 1.0, 0.625, 1.0, 0.625, 1.0, 0.625, 1.0, 0.625, 1.0, 0.625, 1.0, 0.625, 1.0, 0.625, 1.0, 0.625, 1.0, 0.625, 1.0, 0.625, 1.0, 0.625, 1.0, 0.625, 1.0, 0.625, 0.9038, 0.625, 0.8462, 0.625, 0.8565, 0.625, 0.8935, 0.625, 0.8462, 0.625, 0.8462, 0.625, 0.8565, 0.625, 0.8565, 0.625, 0.8462, 0.625, 0.9038, 0.625, 0.8935, 0.625, 0.8565, 0.625, 0.9038, 0.625, 0.9038, 0.625, 0.8935, 0.625, 0.8935, 0.625, 1.0, 0.625, 1.0, 0.625, 1.0, 0.625, 1.0, 0.625, 1.0, 0.625, 1.0, 0.625, 1.0, 0.625, 1.0, 0.625, 1.0, 0.625, 1.0, 0.625, 1.0, 0.625, 1.0, 0.625, 1.0, 0.625, 1.0, 0.625, 1.0, 0.625, 1.0, 0.625, 0.7948, 0.625, 1.0, 0.625, 1.0, 0.625, 0.75, 0.625, 1.0, 0.625, 1.0, 0.625, 1.0, 0.625, 1.0, 0.625, 1.0, 0.625, 0.7948, 0.625, 0.75, 0.625, 1.0, 0.625, 1.0, 0.625, 1.0, 0.625, 1.0, 0.625, 1.0, 0.625, 1.0, 0.625, 1.0, 0.625, 1.0, 0.625, 1.0, 0.625, 0.7948, 0.625, 0.7948, 0.625, 0.75, 0.625, 0.75, 0.625, 1.0, 0.625, 1.0, 0.625, 1.0, 0.625, 1.0, 0.625, 1.0, 0.625, 1.0, 0.625, 1.0, 0.625, 1.0, 0.625, 0.8127, 0.625, 1.0, 0.625, 1.0, 0.625, 0.7948, 0.625, 1.0, 0.625, 1.0, 0.625, 1.0, 0.625, 1.0, 0.625, 1.0, 0.625, 0.8127, 0.625, 0.7948, 0.625, 1.0, 0.625, 1.0, 0.625, 1.0, 0.625, 1.0, 0.625, 1.0, 0.625, 1.0, 0.625, 1.0, 0.625, 1.0, 0.625, 1.0, 0.625, 0.8127, 0.625, 0.8127, 0.625, 0.7948, 0.625, 0.7948, 0.625, 1.0, 0.625, 1.0, 0.625, 1.0, 0.625, 1.0, 0.625, 1.0, 0.625, 1.0, 0.625, 1.0, 0.625, 1.0, 0.625, 1.0, 0.625, 1.0, 0.625, 1.0, 0.625, 1.0, 0.625, 1.0, 0.625, 0.8127, 0.625, 0.8127, 0.625, 1.0, 0.625, 1.0, 0.625, 1.0, 0.625, 1.0, 0.625, 1.0, 0.625, 1.0, 0.625, 1.0, 0.625, 1.0, 0.625, 1.0, 0.625, 1.0, 0.625, 1.0, 0.625, 1.0, 0.625, 1.0, 0.625, 1.0, 0.625, 1.0, 0.625, 1.0, 0.625, 1.0, 0.625, 1.0, 0.625, 1.0, 0.625, 1.0, 0.625, 1.0, 0.625, 0.8127, 0.625, 1.0, 0.625, 1.0, 0.625, 0.8127])
me_cube_003.update()
me_plane_001 = bpy.data.meshes.new('Plane.001')
me_plane_001.from_pydata([(-0.622, -1.0, 0.0), (1.591, -1.047, 0.0), (-0.622, 0.811, 0.0), (1.603, 3.672, -0.02375), (4.148, 0.7828, 0.008476), (4.184, 3.667, -0.01527), (-0.3859, 3.105, -0.04829), (-0.6237, 2.538, -0.03975), (-0.01484, 3.468, -0.04963), (0.5567, 3.694, -0.04403), (1.59, -1.046, 0.2397), (1.558, 1.463, -0.00571), (0.8442, 0.779, 0.0), (-0.6228, -0.9987, 0.2397), (2.613, 0.7716, 0.003482), (1.982, 1.033, -0.0007585), (1.985, 0.5025, 0.001415), (1.819, 0.331, 0.0008608), (1.299, 0.3261, 0.0), (1.571, -0.3059, 0.0), (-0.6228, 0.8123, 0.2397), (1.602, 3.673, 0.216), (4.147, 0.7841, 0.2482), (4.183, 3.669, 0.2245), (-0.3867, 3.106, 0.1914), (-0.6245, 2.539, 0.2), (-0.01565, 3.47, 0.1901), (0.5559, 3.696, 0.1957), (1.557, 1.464, 0.234), (0.8434, 0.7803, 0.2397), (2.613, 0.7728, 0.2432), (1.982, 1.034, 0.239), (1.984, 0.5037, 0.2411), (1.818, 0.3322, 0.2406), (1.298, 0.3273, 0.2397), (1.571, -0.3046, 0.2397), (1.592, -1.048, 8.219e-06), (4.149, 0.7819, 0.008484), (1.591, -1.047, 0.2397), (2.614, 0.7706, 0.00349), (1.986, 0.5015, 0.001423), (1.82, 0.33, 0.000869), (1.572, -0.3068, 8.219e-06), (4.27, 0.8718, 0.1728), (2.613, 0.7719, 0.2432), (1.985, 0.5028, 0.2412), (1.819, 0.3313, 0.2406), (1.571, -0.3055, 0.2397), (1.749, -1.044, 0.0005179), (4.15, 0.6245, 0.009317), (1.659, -0.9587, 0.3661), (2.647, 0.6135, 0.004428), (2.077, 0.3694, 0.002427), (1.955, 0.2435, 0.001781), (1.73, -0.3343, 0.0006871), (4.06, 0.7099, 0.3749), (2.557, 0.6989, 0.37), (1.987, 0.4547, 0.368), (1.865, 0.3287, 0.3673), (1.64, -0.2491, 0.3662), (-0.8813, 0.8107, -0.0008745), (1.606, 3.931, -0.0251), (4.408, 0.7796, 0.009369), (4.368, 3.85, -0.01561), (-0.6003, 3.251, -0.04978), (-0.8779, 2.59, -0.04088), (-0.1562, 3.686, -0.05126), (0.5105, 3.95, -0.04553), (1.747, 1.64, -0.006403), (-0.7898, 0.9091, 0.4095), (1.697, 4.029, 0.3853), (4.381, 0.8141, 0.3392), (4.46, 3.948, 0.3948), (-0.509, 3.349, 0.3606), (-0.7865, 2.687, 0.3695), (-0.06444, 3.784, 0.3592), (0.6028, 4.048, 0.3649), (1.745, 1.641, 0.2623)], [], [(2, 7, 6, 8, 9, 3, 11, 12), (0, 2, 12, 18, 19, 1), (3, 5, 4, 14, 15, 11), (20, 29, 28, 21, 27, 26, 24, 25), (14, 16, 15), (17, 19, 18), (16, 17, 18, 12, 11, 15), (13, 10, 35, 34, 29, 20), (21, 28, 31, 30, 22, 23), (30, 31, 32), (33, 34, 35), (32, 31, 28, 29, 34, 33), (9, 8, 66, 67), (1, 19, 42, 36), (27, 21, 70, 76), (19, 17, 41, 42), (2, 20, 69, 60), (17, 16, 40, 41), (3, 9, 67, 61), (28, 21, 70, 77), (2, 0, 13, 20), (7, 2, 60, 65), (14, 4, 37, 39), (0, 1, 10, 13), (22, 4, 62, 71), (10, 1, 36, 38), (47, 38, 50, 59), (41, 40, 52, 53), (44, 45, 57, 56), (43, 44, 56, 55), (42, 41, 53, 54), (22, 30, 44, 43), (16, 14, 39, 40), (32, 33, 46, 45), (4, 22, 43, 37), (33, 35, 47, 46), (35, 10, 38, 47), (30, 32, 45, 44), (51, 49, 55, 56), (48, 54, 59, 50), (54, 53, 58, 59), (53, 52, 57, 58), (52, 51, 56, 57), (46, 47, 59, 58), (38, 36, 48, 50), (39, 37, 49, 51), (37, 43, 55, 49), (40, 39, 51, 52), (45, 46, 58, 57), (36, 42, 54, 48), (63, 61, 70, 72), (65, 60, 69, 74), (61, 67, 76, 70), (67, 66, 75, 76), (66, 64, 73, 75), (64, 65, 74, 73), (62, 63, 72, 71), (26, 27, 76, 75), (8, 6, 64, 66), (3, 11, 68, 61), (24, 26, 75, 73), (6, 7, 65, 64), (23, 22, 71, 72), (25, 24, 73, 74), (20, 25, 74, 69), (4, 5, 63, 62), (21, 23, 72, 70), (5, 3, 61, 63)])
_uv = me_plane_001.uv_layers.new(name='UVMap')
_uv.uv.foreach_set('vector', [0.0, 1.0, 0.0, 1.0, 0.1071, 1.0, 0.2738, 1.0, 0.5305, 1.0, 1.0, 1.0, 1.0, 1.0, 0.6771, 1.0, 0.0, 0.0, 0.0, 1.0, 0.6771, 1.0, 0.8818, 0.7552, 1.0, 0.4094, 1.0, 0.0, 1.0, 1.0, 1.0, 1.0, 1.0, 1.0, 1.0, 1.0, 1.0, 1.0, 1.0, 1.0, 0.0, 1.0, 0.6771, 1.0, 1.0, 1.0, 1.0, 1.0, 0.5305, 1.0, 0.2738, 1.0, 0.1071, 1.0, 0.0, 1.0, 1.0, 1.0, 1.0, 0.854, 1.0, 1.0, 1.0, 0.76, 1.0, 0.4094, 0.8818, 0.7552, 1.0, 0.854, 1.0, 0.76, 0.8818, 0.7552, 0.6771, 1.0, 1.0, 1.0, 1.0, 1.0, 0.0, 0.0, 1.0, 0.0, 1.0, 0.4094, 0.8818, 0.7552, 0.6771, 1.0, 0.0, 1.0, 1.0, 1.0, 1.0, 1.0, 1.0, 1.0, 1.0, 1.0, 1.0, 1.0, 1.0, 1.0, 1.0, 1.0, 1.0, 1.0, 1.0, 0.854, 1.0, 0.76, 0.8818, 0.7552, 1.0, 0.4094, 1.0, 0.854, 1.0, 1.0, 1.0, 1.0, 0.6771, 1.0, 0.8818, 0.7552, 1.0, 0.76, 0.5305, 1.0, 0.2738, 1.0, 0.2738, 1.0, 0.5305, 1.0, 1.0, 0.0, 1.0, 0.4094, 1.0, 0.4094, 1.0, 0.0, 0.5305, 1.0, 1.0, 1.0, 1.0, 1.0, 0.5305, 1.0, 1.0, 0.4094, 1.0, 0.76, 1.0, 0.76, 1.0, 0.4094, 0.0, 1.0, 0.0, 1.0, 0.0, 1.0, 0.0, 1.0, 1.0, 0.76, 1.0, 0.854, 1.0, 0.854, 1.0, 0.76, 1.0, 1.0, 0.5305, 1.0, 0.5305, 1.0, 1.0, 1.0, 1.0, 1.0, 1.0, 1.0, 1.0, 1.0, 1.0, 1.0, 0.0, 1.0, 0.0, 0.0, 0.0, 0.0, 0.0, 1.0, 0.0, 1.0, 0.0, 1.0, 0.0, 1.0, 0.0, 1.0, 1.0, 1.0, 1.0, 1.0, 1.0, 1.0, 1.0, 1.0, 0.0, 0.0, 1.0, 0.0, 1.0, 0.0, 0.0, 0.0, 1.0, 1.0, 1.0, 1.0, 1.0, 1.0, 1.0, 1.0, 1.0, 0.0, 1.0, 0.0, 1.0, 0.0, 1.0, 0.0, 1.0, 0.4094, 1.0, 0.0, 1.0, 0.0, 1.0, 0.4094, 1.0, 0.76, 1.0, 0.854, 1.0, 0.854, 1.0, 0.76, 1.0, 1.0, 1.0, 0.854, 1.0, 0.854, 1.0, 1.0, 1.0, 1.0, 1.0, 1.0, 1.0, 1.0, 1.0, 1.0, 1.0, 0.4094, 1.0, 0.76, 1.0, 0.76, 1.0, 0.4094, 1.0, 1.0, 1.0, 1.0, 1.0, 1.0, 1.0, 1.0, 1.0, 0.854, 1.0, 1.0, 1.0, 1.0, 1.0, 0.854, 1.0, 0.854, 1.0, 0.76, 1.0, 0.76, 1.0, 0.854, 1.0, 1.0, 1.0, 1.0, 1.0, 1.0, 1.0, 1.0, 1.0, 0.76, 1.0, 0.4094, 1.0, 0.4094, 1.0, 0.76, 1.0, 0.4094, 1.0, 0.0, 1.0, 0.0, 1.0, 0.4094, 1.0, 1.0, 1.0, 0.854, 1.0, 0.854, 1.0, 1.0, 1.0, 1.0, 1.0, 1.0, 1.0, 1.0, 1.0, 1.0, 1.0, 0.0, 1.0, 0.4094, 1.0, 0.4094, 1.0, 0.0, 1.0, 0.4094, 1.0, 0.76, 1.0, 0.76, 1.0, 0.4094, 1.0, 0.76, 1.0, 0.854, 1.0, 0.854, 1.0, 0.76, 1.0, 0.854, 1.0, 1.0, 1.0, 1.0, 1.0, 0.854, 1.0, 0.76, 1.0, 0.4094, 1.0, 0.4094, 1.0, 0.76, 1.0, 0.0, 1.0, 0.0, 1.0, 0.0, 1.0, 0.0, 1.0, 1.0, 1.0, 1.0, 1.0, 1.0, 1.0, 1.0, 1.0, 1.0, 1.0, 1.0, 1.0, 1.0, 1.0, 1.0, 1.0, 0.854, 1.0, 1.0, 1.0, 1.0, 1.0, 0.854, 1.0, 0.854, 1.0, 0.76, 1.0, 0.76, 1.0, 0.854, 1.0, 0.0, 1.0, 0.4094, 1.0, 0.4094, 1.0, 0.0, 1.0, 1.0, 1.0, 1.0, 1.0, 1.0, 1.0, 1.0, 0.0, 1.0, 0.0, 1.0, 0.0, 1.0, 0.0, 1.0, 1.0, 1.0, 0.5305, 1.0, 0.5305, 1.0, 1.0, 1.0, 0.5305, 1.0, 0.2738, 1.0, 0.2738, 1.0, 0.5305, 1.0, 0.2738, 1.0, 0.1071, 1.0, 0.1071, 1.0, 0.2738, 1.0, 0.1071, 1.0, 0.0, 1.0, 0.0, 1.0, 0.1071, 1.0, 1.0, 1.0, 1.0, 1.0, 1.0, 1.0, 1.0, 1.0, 0.2738, 1.0, 0.5305, 1.0, 0.5305, 1.0, 0.2738, 1.0, 0.2738, 1.0, 0.1071, 1.0, 0.1071, 1.0, 0.2738, 1.0, 1.0, 1.0, 1.0, 1.0, 1.0, 1.0, 1.0, 1.0, 0.1071, 1.0, 0.2738, 1.0, 0.2738, 1.0, 0.1071, 1.0, 0.1071, 1.0, 0.0, 1.0, 0.0, 1.0, 0.1071, 1.0, 1.0, 1.0, 1.0, 1.0, 1.0, 1.0, 1.0, 1.0, 0.0, 1.0, 0.1071, 1.0, 0.1071, 1.0, 0.0, 1.0, 0.0, 1.0, 0.0, 1.0, 0.0, 1.0, 0.0, 1.0, 1.0, 1.0, 1.0, 1.0, 1.0, 1.0, 1.0, 1.0, 1.0, 1.0, 1.0, 1.0, 1.0, 1.0, 1.0, 1.0, 1.0, 1.0, 1.0, 1.0, 1.0, 1.0, 1.0, 1.0])
me_plane_001.update()

# ---- objects
ob_plane = bpy.data.objects.new('Plane', me_plane)
ob_camera = bpy.data.objects.new('Camera', cam_camera_001)
ob_cube = bpy.data.objects.new('Cube', me_cube_001)
ob_cube_001 = bpy.data.objects.new('Cube.001', me_cube_002)
ob_cube_002 = bpy.data.objects.new('Cube.002', me_cube_003)
ob_plane_001 = bpy.data.objects.new('Plane.001', me_plane_001)

# ---- transforms, parenting, visibility, modifiers, constraints
ob_plane.location = (-0.001407, -0.001414, -0.2184)
ob_plane.rotation_euler = (0.009855, -0.001692, 0.0001366)
ob_plane.scale = (4.0, 4.0, 4.0)
ob_camera.location = (-1.513, -5.551, 9.305)
ob_camera.rotation_euler = (0.7854, 0.0, 0.7854)
ob_cube.location = (-2.883, -2.815, 0.9835)
ob_cube_001.location = (-2.948, 2.914, 1.096)
ob_cube_002.location = (3.119, 3.477, 1.28)
ob_cube_002.rotation_euler = (0.009855, -0.001692, 0.0001366)
ob_plane_001.location = (-0.4452, -2.94, -0.1359)

# ---- collection membership
col_collection.objects.link(ob_plane)
col_collection.objects.link(ob_camera)
col_collection.objects.link(ob_cube)
col_collection.objects.link(ob_cube_001)
col_collection.objects.link(ob_cube_002)
col_collection.objects.link(ob_plane_001)

# ---- scene / render settings (as saved in the file)
scene.camera = ob_camera
scene.frame_start = 1; scene.frame_end = 250; scene.frame_set(1)
scene.render.engine = 'BLENDER_EEVEE_NEXT'
scene.cycles.sampling_pattern = 'TABULATED_SOBOL'
bpy.context.view_layer.update()

# ---- added for rendering (the .blend has no usable light): sun
light_auto_sun = bpy.data.lights.new('AutoSun', 'SUN')
light_auto_sun.energy = 3.0
light_auto_sun.angle = 0.0523599
ob_auto_sun = bpy.data.objects.new('AutoSun', light_auto_sun)
scene.collection.objects.link(ob_auto_sun)
ob_auto_sun.rotation_euler = (0.872665, 0.174533, 0.523599)
bpy.context.view_layer.update()
